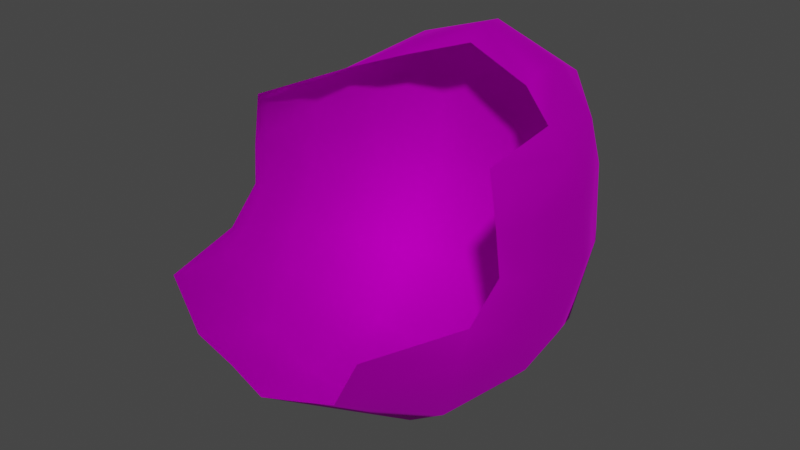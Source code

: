 # Source: Wig_Bob_Hair_GreasedBack.blend  (saved by Blender 4.1.24; exported with 4.5.12 LTS)
import bpy
from mathutils import Matrix  # noqa: F401  (used for matrix-valued properties, if any)

bpy.ops.wm.read_factory_settings(use_empty=True)
scene = bpy.context.scene
scene.name = 'Scene'

# ---- collections
col_collection = bpy.data.collections.new('Collection'); scene.collection.children.link(col_collection)

# ---- images (referenced by path relative to the original .blend; pixels are not part of the script)
import os
ASSET_DIR = os.environ.get("B2B_ASSET_DIR", "")  # directory of the original .blend (textures are referenced by path, not embedded)
HERE = os.path.dirname(os.path.abspath(__file__))  # packed textures are extracted next to this script under _unpacked/

def load_image(name, relpath, width, height, colorspace="sRGB"):
    """Load a texture the original file referenced (path relative to the .blend, or extracted next to this script)."""
    p = next((c for c in (os.path.join(HERE, relpath), os.path.join(ASSET_DIR, relpath)) if relpath and os.path.exists(c)), "")
    if p:
        img = bpy.data.images.load(p, check_existing=True)
        img.name = name
    else:  # same state as the original file: an image datablock whose file is absent (Cycles renders it pink)
        img = bpy.data.images.new(name, width, height)
        img.source = "FILE"
        img.filepath = "//" + (relpath or name)
    img.colorspace_settings.name = colorspace
    return img
img_f_haircurly_long_png = load_image('F_HairCurly_Long.png', 'F_HairCurly_Long.png', 1024, 1024, 'sRGB')

# ---- materials (node trees are filled in below, after node groups)
mat_10___default_001 = bpy.data.materials.new('10 - Default.001')
mat_10___default_001.use_transparent_shadow = False
mat_10___default_001.diffuse_color = (0.5882, 0.5882, 0.5882, 1.0)
mat_10___default_001.roughness = 0.8586
mat_10___default_001.specular_intensity = 0.0
mat_10___default_001.metallic = 1.0

# ---- material node trees
mat_10___default_001.use_nodes = True; mat_10___default_001.node_tree.nodes.clear()
_N = mat_10___default_001.node_tree.nodes; _L = mat_10___default_001.node_tree.links
n0 = _N.new('ShaderNodeBsdfPrincipled'); n0.name = 'Principled BSDF'; n0.location = (10, 300)
n0.distribution = 'GGX'
n0.subsurface_method = 'BURLEY'
n0.inputs[1].default_value = 1.0
n0.inputs[2].default_value = 0.8586
n0.inputs[3].default_value = 1.45
n0.inputs[13].default_value = 0.0
n0.inputs[27].default_value = (0.0, 0.0, 0.0, 1.0)
n1 = _N.new('ShaderNodeOutputMaterial'); n1.name = 'Material Output'; n1.location = (300, 300)
n2 = _N.new('ShaderNodeNormalMap'); n2.name = 'Normal Map'; n2.location = (-300, -300)
n2.label = 'Normal/Map'
n3 = _N.new('ShaderNodeTexImage'); n3.name = 'Image Texture'; n3.location = (-300, 600)
n3.image = img_f_haircurly_long_png
_L.new(n0.outputs[0], n1.inputs[0])
_L.new(n2.outputs[0], n0.inputs[5])
_L.new(n3.outputs[0], n0.inputs[0])
n1.is_active_output = True

# ---- world
world_world = bpy.data.worlds.new('World'); scene.world = world_world
world_world.use_nodes = True; world_world.node_tree.nodes.clear()
_N = world_world.node_tree.nodes; _L = world_world.node_tree.links
n0 = _N.new('ShaderNodeOutputWorld'); n0.name = 'World Output'; n0.location = (300, 300)
n1 = _N.new('ShaderNodeBackground'); n1.name = 'Background'; n1.location = (10, 300)
n1.inputs[0].default_value = (0.05088, 0.05088, 0.05088, 1.0)
_L.new(n1.outputs[0], n0.inputs[0])
n0.is_active_output = True
world_world.color = (0.05088, 0.05088, 0.05088)
world_world.use_sun_shadow = False
world_world.sun_shadow_jitter_overblur = 0.0

# ---- meshes
me_mesh_002 = bpy.data.meshes.new('Mesh.002')
me_mesh_002.from_pydata([(1.079, 1.841, 2.83), (2.774e-07, 1.789, 3.89), (1.01, 1.659, 3.632), (1.202e-07, 1.968, 2.836), (0.8577, 0.8449, 3.637), (3.064e-07, 1.149, 4.123), (2.759e-07, 0.9472, 3.934), (0.9175, 1.011, 3.756), (1.454, 0.397, 3.449), (1.645, 1.223, 2.787), (1.569, 1.111, 3.352), (1.813, 0.2589, 3.249), (1.874, -0.5692, 2.774), (1.96, 0.3899, 2.777), (1.772, -0.6472, 3.286), (3.053e-07, 1.483, 4.095), (0.9828, 1.334, 3.791), (1.731, -0.9034, 2.788), (1.625, -0.9074, 3.45), (1.947, -0.563, 2.173), (1.785, -0.8891, 2.269), (2.029, 0.3956, 1.985), (1.095, 1.765, 1.71), (1.684, 1.232, 1.816), (-5.261e-08, 1.881, 1.695), (1.899, -0.9816, 1.658), (1.75, -1.334, 1.866), (1.98, 0.007277, 1.244), (1.072, 1.325, 0.7201), (1.644, 0.8337, 0.9134), (-2.075e-07, 1.412, 0.6965), (1.825, -0.3541, 0.8865), (0.9417, 0.3845, 0.06869), (1.392, 0.08281, 0.3623), (-3.194e-07, 0.4181, 0.01708), (1.761, -1.518, 1.537), (1.361, -1.22, 0.5451), (0.8034, -1.105, 0.1404), (-3.313e-07, -1.044, 0.03054), (1.339, -2.568, 1.903), (1.015, -2.563, 1.273), (0.513, -2.545, 1.067), (-2.111e-07, -2.616, 0.9281), (-1.079, 1.841, 2.83), (-1.01, 1.659, 3.632), (-0.8577, 0.8449, 3.637), (-0.9175, 1.011, 3.756), (-1.645, 1.223, 2.787), (-1.569, 1.111, 3.352), (-1.813, 0.2589, 3.249), (-1.874, -0.5692, 2.774), (-1.772, -0.6472, 3.286), (-1.96, 0.3899, 2.777), (-0.9828, 1.334, 3.791), (-1.731, -0.9034, 2.788), (-1.625, -0.9074, 3.45), (-1.454, 0.397, 3.449), (-1.947, -0.563, 2.173), (-1.785, -0.8891, 2.269), (-2.029, 0.3956, 1.985), (-1.095, 1.765, 1.71), (-1.684, 1.232, 1.816), (-1.899, -0.9816, 1.658), (-1.75, -1.334, 1.866), (-1.98, 0.007277, 1.244), (-1.072, 1.325, 0.7201), (-1.644, 0.8337, 0.9134), (-1.825, -0.3541, 0.8865), (-0.9417, 0.3845, 0.06869), (-1.392, 0.08281, 0.3623), (-1.761, -1.518, 1.537), (-1.361, -1.22, 0.5451), (-0.8034, -1.105, 0.1404), (-1.339, -2.568, 1.903), (-1.015, -2.563, 1.273), (-0.513, -2.545, 1.067)], [], [(0, 1, 2), (1, 0, 3), (4, 5, 6), (5, 4, 7), (4, 8, 7), (2, 9, 0), (9, 2, 10), (11, 12, 13), (12, 11, 14), (2, 15, 16), (15, 2, 1), (17, 14, 18), (14, 17, 12), (18, 11, 8), (11, 18, 14), (10, 2, 16), (17, 19, 12), (19, 17, 20), (12, 21, 13), (21, 12, 19), (9, 22, 0), (22, 9, 23), (0, 24, 3), (24, 0, 22), (20, 25, 19), (25, 20, 26), (19, 27, 21), (27, 19, 25), (23, 28, 22), (28, 23, 29), (22, 30, 24), (30, 22, 28), (25, 31, 27), (29, 32, 28), (32, 29, 33), (28, 34, 30), (34, 28, 32), (25, 26, 35), (35, 31, 25), (31, 35, 36), (33, 37, 32), (37, 33, 36), (32, 38, 34), (38, 32, 37), (26, 39, 35), (35, 40, 36), (40, 35, 39), (37, 40, 41), (40, 37, 36), (42, 37, 41), (37, 42, 38), (13, 10, 11), (10, 13, 9), (8, 11, 10), (13, 23, 9), (23, 13, 21), (21, 29, 23), (29, 21, 27), (31, 29, 27), (29, 31, 33), (31, 36, 33), (16, 5, 7), (5, 16, 15), (43, 1, 3), (1, 43, 44), (45, 5, 46), (5, 45, 6), (44, 47, 48), (47, 44, 43), (49, 50, 51), (50, 49, 52), (44, 15, 1), (15, 44, 53), (54, 51, 50), (51, 54, 55), (55, 49, 51), (49, 55, 56), (48, 53, 44), (54, 57, 58), (57, 54, 50), (50, 59, 57), (59, 50, 52), (47, 60, 61), (60, 47, 43), (43, 24, 60), (24, 43, 3), (58, 62, 63), (62, 58, 57), (57, 64, 62), (64, 57, 59), (61, 65, 66), (65, 61, 60), (60, 30, 65), (30, 60, 24), (62, 64, 67), (66, 68, 69), (68, 66, 65), (65, 34, 68), (34, 65, 30), (62, 70, 63), (67, 70, 62), (70, 67, 71), (69, 72, 71), (72, 69, 68), (68, 38, 72), (38, 68, 34), (63, 70, 73), (70, 74, 73), (74, 70, 71), (72, 74, 71), (74, 72, 75), (42, 72, 38), (72, 42, 75), (48, 52, 49), (52, 48, 47), (56, 48, 49), (52, 61, 59), (61, 52, 47), (59, 66, 64), (66, 59, 61), (66, 67, 64), (67, 66, 69), (67, 69, 71), (53, 5, 15), (5, 53, 46), (46, 56, 45), (16, 8, 10), (8, 16, 7), (53, 56, 46), (56, 53, 48)])
me_mesh_002.polygons.foreach_set('use_smooth', [True] * 130)
_uv = me_mesh_002.uv_layers.new(name='uvs_0')
_uv.uv.foreach_set('vector', [0.766, 0.4518, 0.6975, 0.3827, 0.769, 0.4062, 0.6975, 0.3827, 0.766, 0.4518, 0.6971, 0.4439, 0.7885, 0.3719, 0.6977, 0.3635, 0.6978, 0.3516, 0.6977, 0.3635, 0.7885, 0.3719, 0.7833, 0.3824, 0.7885, 0.3719, 0.8624, 0.4139, 0.7833, 0.3824, 0.769, 0.4062, 0.8168, 0.4702, 0.766, 0.4518, 0.8168, 0.4702, 0.769, 0.4062, 0.8211, 0.4349, 0.8814, 0.4593, 0.9263, 0.5392, 0.8702, 0.4988, 0.9263, 0.5392, 0.8814, 0.4593, 0.9383, 0.4954, 0.769, 0.4062, 0.6976, 0.3729, 0.7759, 0.3946, 0.6976, 0.3729, 0.769, 0.4062, 0.6975, 0.3827, 0.9504, 0.5476, 0.9383, 0.4954, 0.9582, 0.4879, 0.9383, 0.4954, 0.9504, 0.5476, 0.9263, 0.5392, 0.9582, 0.4879, 0.8814, 0.4593, 0.8624, 0.4139, 0.8814, 0.4593, 0.9582, 0.4879, 0.9383, 0.4954, 0.8211, 0.4349, 0.769, 0.4062, 0.7759, 0.3946, 0.9504, 0.5476, 0.9089, 0.5926, 0.9263, 0.5392, 0.9089, 0.5926, 0.9504, 0.5476, 0.933, 0.6038, 0.9263, 0.5392, 0.8521, 0.5551, 0.8702, 0.4988, 0.8521, 0.5551, 0.9263, 0.5392, 0.9089, 0.5926, 0.8168, 0.4702, 0.7595, 0.5166, 0.766, 0.4518, 0.7595, 0.5166, 0.8168, 0.4702, 0.8014, 0.5296, 0.766, 0.4518, 0.6966, 0.5109, 0.6971, 0.4439, 0.6966, 0.5109, 0.766, 0.4518, 0.7595, 0.5166, 0.933, 0.6038, 0.9001, 0.6564, 0.9089, 0.5926, 0.9001, 0.6564, 0.933, 0.6038, 0.9242, 0.6779, 0.9089, 0.5926, 0.8409, 0.6156, 0.8521, 0.5551, 0.8409, 0.6156, 0.9089, 0.5926, 0.9001, 0.6564, 0.8014, 0.5296, 0.7539, 0.5779, 0.7595, 0.5166, 0.7539, 0.5779, 0.8014, 0.5296, 0.7906, 0.5904, 0.7595, 0.5166, 0.696, 0.5754, 0.6966, 0.5109, 0.696, 0.5754, 0.7595, 0.5166, 0.7539, 0.5779, 0.9001, 0.6564, 0.8308, 0.6522, 0.8409, 0.6156, 0.7906, 0.5904, 0.7478, 0.6451, 0.7539, 0.5779, 0.7478, 0.6451, 0.7906, 0.5904, 0.7798, 0.6503, 0.7539, 0.5779, 0.6953, 0.6494, 0.696, 0.5754, 0.6953, 0.6494, 0.7539, 0.5779, 0.7478, 0.6451, 0.9001, 0.6564, 0.9242, 0.6779, 0.8981, 0.7087, 0.8981, 0.7087, 0.8308, 0.6522, 0.9001, 0.6564, 0.8308, 0.6522, 0.8981, 0.7087, 0.8157, 0.7268, 0.7798, 0.6503, 0.7589, 0.739, 0.7478, 0.6451, 0.7589, 0.739, 0.7798, 0.6503, 0.8157, 0.7268, 0.7478, 0.6451, 0.6944, 0.7438, 0.6953, 0.6494, 0.6944, 0.7438, 0.7478, 0.6451, 0.7589, 0.739, 0.9242, 0.6779, 0.9212, 0.7951, 0.8981, 0.7087, 0.8981, 0.7087, 0.8523, 0.8272, 0.8157, 0.7268, 0.8523, 0.8272, 0.8981, 0.7087, 0.9212, 0.7951, 0.7589, 0.739, 0.8523, 0.8272, 0.7771, 0.8561, 0.8523, 0.8272, 0.7589, 0.739, 0.8157, 0.7268, 0.6933, 0.8681, 0.7589, 0.739, 0.7771, 0.8561, 0.7589, 0.739, 0.6933, 0.8681, 0.6944, 0.7438, 0.8702, 0.4988, 0.8211, 0.4349, 0.8814, 0.4593, 0.8211, 0.4349, 0.8702, 0.4988, 0.8168, 0.4702, 0.8624, 0.4139, 0.8814, 0.4593, 0.8211, 0.4349, 0.8702, 0.4988, 0.8014, 0.5296, 0.8168, 0.4702, 0.8014, 0.5296, 0.8702, 0.4988, 0.8521, 0.5551, 0.8521, 0.5551, 0.7906, 0.5904, 0.8014, 0.5296, 0.7906, 0.5904, 0.8521, 0.5551, 0.8409, 0.6156, 0.8308, 0.6522, 0.7906, 0.5904, 0.8409, 0.6156, 0.7906, 0.5904, 0.8308, 0.6522, 0.7798, 0.6503, 0.8308, 0.6522, 0.8157, 0.7268, 0.7798, 0.6503, 0.7759, 0.3946, 0.6977, 0.3635, 0.7833, 0.3824, 0.6977, 0.3635, 0.7759, 0.3946, 0.6976, 0.3729, 0.6281, 0.4508, 0.6975, 0.3827, 0.6971, 0.4439, 0.6975, 0.3827, 0.6281, 0.4508, 0.6257, 0.4053, 0.6068, 0.3705, 0.6977, 0.3635, 0.6118, 0.3811, 0.6977, 0.3635, 0.6068, 0.3705, 0.6978, 0.3516, 0.6257, 0.4053, 0.5769, 0.4683, 0.5732, 0.433, 0.5769, 0.4683, 0.6257, 0.4053, 0.6281, 0.4508, 0.5125, 0.4562, 0.4663, 0.5353, 0.4549, 0.4914, 0.4663, 0.5353, 0.5125, 0.4562, 0.523, 0.4959, 0.6257, 0.4053, 0.6976, 0.3729, 0.6975, 0.3827, 0.6976, 0.3729, 0.6257, 0.4053, 0.619, 0.3934, 0.4421, 0.5433, 0.4549, 0.4914, 0.4663, 0.5353, 0.4549, 0.4914, 0.4421, 0.5433, 0.4352, 0.4836, 0.4352, 0.4836, 0.5125, 0.4562, 0.4549, 0.4914, 0.5125, 0.4562, 0.4352, 0.4836, 0.5322, 0.4112, 0.5732, 0.433, 0.619, 0.3934, 0.6257, 0.4053, 0.4421, 0.5433, 0.4829, 0.5889, 0.4586, 0.5997, 0.4829, 0.5889, 0.4421, 0.5433, 0.4663, 0.5353, 0.4663, 0.5353, 0.5403, 0.5525, 0.4829, 0.5889, 0.5403, 0.5525, 0.4663, 0.5353, 0.523, 0.4959, 0.5769, 0.4683, 0.6335, 0.5156, 0.5914, 0.5279, 0.6335, 0.5156, 0.5769, 0.4683, 0.6281, 0.4508, 0.6281, 0.4508, 0.6966, 0.5109, 0.6335, 0.5156, 0.6966, 0.5109, 0.6281, 0.4508, 0.6971, 0.4439, 0.4586, 0.5997, 0.4906, 0.6529, 0.4662, 0.6738, 0.4906, 0.6529, 0.4586, 0.5997, 0.4829, 0.5889, 0.4829, 0.5889, 0.5504, 0.6131, 0.4906, 0.6529, 0.5504, 0.6131, 0.4829, 0.5889, 0.5403, 0.5525, 0.5914, 0.5279, 0.638, 0.577, 0.6012, 0.5888, 0.638, 0.577, 0.5914, 0.5279, 0.6335, 0.5156, 0.6335, 0.5156, 0.696, 0.5754, 0.638, 0.577, 0.696, 0.5754, 0.6335, 0.5156, 0.6966, 0.5109, 0.4906, 0.6529, 0.5504, 0.6131, 0.5599, 0.6499, 0.6012, 0.5888, 0.643, 0.6442, 0.6109, 0.6489, 0.643, 0.6442, 0.6012, 0.5888, 0.638, 0.577, 0.638, 0.577, 0.6953, 0.6494, 0.643, 0.6442, 0.6953, 0.6494, 0.638, 0.577, 0.696, 0.5754, 0.4906, 0.6529, 0.4915, 0.7051, 0.4662, 0.6738, 0.5599, 0.6499, 0.4915, 0.7051, 0.4906, 0.6529, 0.4915, 0.7051, 0.5599, 0.6499, 0.5736, 0.7248, 0.6109, 0.6489, 0.6301, 0.7379, 0.5736, 0.7248, 0.6301, 0.7379, 0.6109, 0.6489, 0.643, 0.6442, 0.643, 0.6442, 0.6944, 0.7438, 0.6301, 0.7379, 0.6944, 0.7438, 0.643, 0.6442, 0.6953, 0.6494, 0.4662, 0.6738, 0.4915, 0.7051, 0.4661, 0.7908, 0.4915, 0.7051, 0.5348, 0.8244, 0.4661, 0.7908, 0.5348, 0.8244, 0.4915, 0.7051, 0.5736, 0.7248, 0.6301, 0.7379, 0.5348, 0.8244, 0.5736, 0.7248, 0.5348, 0.8244, 0.6301, 0.7379, 0.6096, 0.8546, 0.6933, 0.8681, 0.6301, 0.7379, 0.6944, 0.7438, 0.6301, 0.7379, 0.6933, 0.8681, 0.6096, 0.8546, 0.5732, 0.433, 0.523, 0.4959, 0.5125, 0.4562, 0.523, 0.4959, 0.5732, 0.433, 0.5769, 0.4683, 0.5322, 0.4112, 0.5732, 0.433, 0.5125, 0.4562, 0.523, 0.4959, 0.5914, 0.5279, 0.5403, 0.5525, 0.5914, 0.5279, 0.523, 0.4959, 0.5769, 0.4683, 0.5403, 0.5525, 0.6012, 0.5888, 0.5504, 0.6131, 0.6012, 0.5888, 0.5403, 0.5525, 0.5914, 0.5279, 0.6012, 0.5888, 0.5599, 0.6499, 0.5504, 0.6131, 0.5599, 0.6499, 0.6012, 0.5888, 0.6109, 0.6489, 0.5599, 0.6499, 0.6109, 0.6489, 0.5736, 0.7248, 0.619, 0.3934, 0.6977, 0.3635, 0.6976, 0.3729, 0.6977, 0.3635, 0.619, 0.3934, 0.6118, 0.3811, 0.6118, 0.3811, 0.5322, 0.4112, 0.6068, 0.3705, 0.7759, 0.3946, 0.8624, 0.4139, 0.8211, 0.4349, 0.8624, 0.4139, 0.7759, 0.3946, 0.7833, 0.3824, 0.619, 0.3934, 0.5322, 0.4112, 0.6118, 0.3811, 0.5322, 0.4112, 0.619, 0.3934, 0.5732, 0.433])
_uv.active_render = True
_uv = me_mesh_002.uv_layers.new(name='UVChannel_1')
_uv.uv.foreach_set('vector', [0.0, 0.0, 0.0, 0.0, 0.0, 0.0, 0.0, 0.0, 0.0, 0.0, 0.0, 0.0, 0.0, 0.0, 0.0, 0.0, 0.0, 0.0, 0.0, 0.0, 0.0, 0.0, 0.0, 0.0, 0.0, 0.0, 0.0, 0.0, 0.0, 0.0, 0.0, 0.0, 0.0, 0.0, 0.0, 0.0, 0.0, 0.0, 0.0, 0.0, 0.0, 0.0, 0.0, 0.0, 0.0, 0.0, 0.0, 0.0, 0.0, 0.0, 0.0, 0.0, 0.0, 0.0, 0.0, 0.0, 0.0, 0.0, 0.0, 0.0, 0.0, 0.0, 0.0, 0.0, 0.0, 0.0, 0.0, 0.0, 0.0, 0.0, 0.0, 0.0, 0.0, 0.0, 0.0, 0.0, 0.0, 0.0, 0.0, 0.0, 0.0, 0.0, 0.0, 0.0, 0.0, 0.0, 0.0, 0.0, 0.0, 0.0, 0.0, 0.0, 0.0, 0.0, 0.0, 0.0, 0.0, 0.0, 0.0, 0.0, 0.0, 0.0, 0.0, 0.0, 0.0, 0.0, 0.0, 0.0, 0.0, 0.0, 0.0, 0.0, 0.0, 0.0, 0.0, 0.0, 0.0, 0.0, 0.0, 0.0, 0.0, 0.0, 0.0, 0.0, 0.0, 0.0, 0.0, 0.0, 0.0, 0.0, 0.0, 0.0, 0.0, 0.0, 0.0, 0.0, 0.0, 0.0, 0.0, 0.0, 0.0, 0.0, 0.0, 0.0, 0.0, 0.0, 0.0, 0.0, 0.0, 0.0, 0.0, 0.0, 0.0, 0.0, 0.0, 0.0, 0.0, 0.0, 0.0, 0.0, 0.0, 0.0, 0.0, 0.0, 0.0, 0.0, 0.0, 0.0, 0.0, 0.0, 0.0, 0.0, 0.0, 0.0, 0.0, 0.0, 0.0, 0.0, 0.0, 0.0, 0.0, 0.0, 0.0, 0.0, 0.0, 0.0, 0.0, 0.0, 0.0, 0.0, 0.0, 0.0, 0.0, 0.0, 0.0, 0.0, 0.0, 0.0, 0.0, 0.0, 0.0, 0.0, 0.0, 0.0, 0.0, 0.0, 0.0, 0.0, 0.0, 0.0, 0.0, 0.0, 0.0, 0.0, 0.0, 0.0, 0.0, 0.0, 0.0, 0.0, 0.0, 0.0, 0.0, 0.0, 0.0, 0.0, 0.0, 0.0, 0.0, 0.0, 0.0, 0.0, 0.0, 0.0, 0.0, 0.0, 0.0, 0.0, 0.0, 0.0, 0.0, 0.0, 0.0, 0.0, 0.0, 0.0, 0.0, 0.0, 0.0, 0.0, 0.0, 0.0, 0.0, 0.0, 0.0, 0.0, 0.0, 0.0, 0.0, 0.0, 0.0, 0.0, 0.0, 0.0, 0.0, 0.0, 0.0, 0.0, 0.0, 0.0, 0.0, 0.0, 0.0, 0.0, 0.0, 0.0, 0.0, 0.0, 0.0, 0.0, 0.0, 0.0, 0.0, 0.0, 0.0, 0.0, 0.0, 0.0, 0.0, 0.0, 0.0, 0.0, 0.0, 0.0, 0.0, 0.0, 0.0, 0.0, 0.0, 0.0, 0.0, 0.0, 0.0, 0.0, 0.0, 0.0, 0.0, 0.0, 0.0, 0.0, 0.0, 0.0, 0.0, 0.0, 0.0, 0.0, 0.0, 0.0, 0.0, 0.0, 0.0, 0.0, 0.0, 0.0, 0.0, 0.0, 0.0, 0.0, 0.0, 0.0, 0.0, 0.0, 0.0, 0.0, 0.0, 0.0, 0.0, 0.0, 0.0, 0.0, 0.0, 0.0, 0.0, 0.0, 0.0, 0.0, 0.0, 0.0, 0.0, 0.0, 0.0, 0.0, 0.0, 0.0, 0.0, 0.0, 0.0, 0.0, 0.0, 0.0, 0.0, 0.0, 0.0, 0.0, 0.0, 0.0, 0.0, 0.0, 0.0, 0.0, 0.0, 0.0, 0.0, 0.0, 0.0, 0.0, 0.0, 0.0, 0.0, 0.0, 0.0, 0.0, 0.0, 0.0, 0.0, 0.0, 0.0, 0.0, 0.0, 0.0, 0.0, 0.0, 0.0, 0.0, 0.0, 0.0, 0.0, 0.0, 0.0, 0.0, 0.0, 0.0, 0.0, 0.0, 0.0, 0.0, 0.0, 0.0, 0.0, 0.0, 0.0, 0.0, 0.0, 0.0, 0.0, 0.0, 0.0, 0.0, 0.0, 0.0, 0.0, 0.0, 0.0, 0.0, 0.0, 0.0, 0.0, 0.0, 0.0, 0.0, 0.0, 0.0, 0.0, 0.0, 0.0, 0.0, 0.0, 0.0, 0.0, 0.0, 0.0, 0.0, 0.0, 0.0, 0.0, 0.0, 0.0, 0.0, 0.0, 0.0, 0.0, 0.0, 0.0, 0.0, 0.0, 0.0, 0.0, 0.0, 0.0, 0.0, 0.0, 0.0, 0.0, 0.0, 0.0, 0.0, 0.0, 0.0, 0.0, 0.0, 0.0, 0.0, 0.0, 0.0, 0.0, 0.0, 0.0, 0.0, 0.0, 0.0, 0.0, 0.0, 0.0, 0.0, 0.0, 0.0, 0.0, 0.0, 0.0, 0.0, 0.0, 0.0, 0.0, 0.0, 0.0, 0.0, 0.0, 0.0, 0.0, 0.0, 0.0, 0.0, 0.0, 0.0, 0.0, 0.0, 0.0, 0.0, 0.0, 0.0, 0.0, 0.0, 0.0, 0.0, 0.0, 0.0, 0.0, 0.0, 0.0, 0.0, 0.0, 0.0, 0.0, 0.0, 0.0, 0.0, 0.0, 0.0, 0.0, 0.0, 0.0, 0.0, 0.0, 0.0, 0.0, 0.0, 0.0, 0.0, 0.0, 0.0, 0.0, 0.0, 0.0, 0.0, 0.0, 0.0, 0.0, 0.0, 0.0, 0.0, 0.0, 0.0, 0.0, 0.0, 0.0, 0.0, 0.0, 0.0, 0.0, 0.0, 0.0, 0.0, 0.0, 0.0, 0.0, 0.0, 0.0, 0.0, 0.0, 0.0, 0.0, 0.0, 0.0, 0.0, 0.0, 0.0, 0.0, 0.0, 0.0, 0.0, 0.0, 0.0, 0.0, 0.0, 0.0, 0.0, 0.0, 0.0, 0.0, 0.0, 0.0, 0.0, 0.0, 0.0, 0.0, 0.0, 0.0, 0.0, 0.0, 0.0, 0.0, 0.0, 0.0, 0.0, 0.0, 0.0, 0.0, 0.0, 0.0, 0.0, 0.0, 0.0, 0.0, 0.0, 0.0, 0.0, 0.0, 0.0, 0.0, 0.0, 0.0, 0.0, 0.0, 0.0, 0.0, 0.0, 0.0, 0.0, 0.0, 0.0, 0.0, 0.0, 0.0, 0.0, 0.0, 0.0, 0.0, 0.0, 0.0, 0.0, 0.0, 0.0, 0.0, 0.0, 0.0, 0.0, 0.0, 0.0, 0.0, 0.0, 0.0, 0.0, 0.0, 0.0, 0.0, 0.0, 0.0, 0.0, 0.0, 0.0, 0.0, 0.0, 0.0, 0.0, 0.0, 0.0, 0.0, 0.0, 0.0, 0.0, 0.0, 0.0, 0.0, 0.0, 0.0, 0.0, 0.0, 0.0, 0.0, 0.0, 0.0, 0.0, 0.0, 0.0, 0.0, 0.0, 0.0, 0.0, 0.0, 0.0, 0.0, 0.0, 0.0, 0.0, 0.0, 0.0, 0.0, 0.0, 0.0, 0.0, 0.0, 0.0, 0.0, 0.0, 0.0, 0.0, 0.0, 0.0, 0.0, 0.0, 0.0, 0.0, 0.0, 0.0, 0.0, 0.0, 0.0, 0.0, 0.0, 0.0, 0.0, 0.0, 0.0, 0.0, 0.0, 0.0, 0.0, 0.0, 0.0, 0.0, 0.0, 0.0, 0.0, 0.0, 0.0, 0.0, 0.0, 0.0, 0.0, 0.0, 0.0, 0.0, 0.0, 0.0, 0.0, 0.0, 0.0, 0.0, 0.0, 0.0, 0.0, 0.0, 0.0, 0.0, 0.0, 0.0, 0.0, 0.0, 0.0, 0.0, 0.0, 0.0, 0.0, 0.0, 0.0, 0.0, 0.0, 0.0, 0.0, 0.0, 0.0, 0.0, 0.0, 0.0, 0.0, 0.0, 0.0, 0.0, 0.0, 0.0])
me_mesh_002.materials.append(mat_10___default_001)
me_mesh_002.use_remesh_fix_poles = True
me_mesh_002.use_remesh_preserve_attributes = False
me_mesh_002.use_mirror_vertex_groups = False
me_mesh_002.update()
me_mesh_002.normals_split_custom_set([tuple(v) for v in zip(*[iter([0.4463, 0.8905, 0.08833, 4.645e-06, 0.7897, 0.6135, 0.4684, 0.7119, 0.5233, 4.645e-06, 0.7897, 0.6135, 0.4463, 0.8905, 0.08833, 1.412e-07, 0.998, 0.0627, 0.003792, -0.5978, 0.8016, 1.951e-07, -0.3257, 0.9455, -2.353e-06, -0.6595, 0.7517, 1.951e-07, -0.3257, 0.9455, 0.003792, -0.5978, 0.8016, 0.314, -0.2914, 0.9036, 0.003792, -0.5978, 0.8016, 0.5023, -0.01196, 0.8646, 0.314, -0.2914, 0.9036, 0.4684, 0.7119, 0.5233, 0.8406, 0.5248, 0.1342, 0.4463, 0.8905, 0.08833, 0.8406, 0.5248, 0.1342, 0.4684, 0.7119, 0.5233, 0.7761, 0.318, 0.5445, 0.83, 0.07723, 0.5524, 0.9619, -0.2317, 0.1449, 0.975, 0.1468, 0.167, 0.9619, -0.2317, 0.1449, 0.83, 0.07723, 0.5524, 0.8656, -0.1583, 0.475, 0.4684, 0.7119, 0.5233, 1.89e-06, 0.2393, 0.9709, 0.4629, 0.186, 0.8667, 1.89e-06, 0.2393, 0.9709, 0.4684, 0.7119, 0.5233, 4.645e-06, 0.7897, 0.6135, 0.908, -0.4026, 0.1156, 0.8656, -0.1583, 0.475, 0.8446, -0.224, 0.4863, 0.8656, -0.1583, 0.475, 0.908, -0.4026, 0.1156, 0.9619, -0.2317, 0.1449, 0.8446, -0.224, 0.4863, 0.83, 0.07723, 0.5524, 0.5023, -0.01196, 0.8646, 0.83, 0.07723, 0.5524, 0.8446, -0.224, 0.4863, 0.8656, -0.1583, 0.475, 0.7761, 0.318, 0.5445, 0.4684, 0.7119, 0.5233, 0.4629, 0.186, 0.8667, 0.908, -0.4026, 0.1156, 0.9772, -0.1952, 0.08377, 0.9619, -0.2317, 0.1449, 0.9772, -0.1952, 0.08377, 0.908, -0.4026, 0.1156, 0.9182, -0.362, 0.161, 0.9619, -0.2317, 0.1449, 0.9856, 0.1672, -0.02527, 0.975, 0.1468, 0.167, 0.9856, 0.1672, -0.02527, 0.9619, -0.2317, 0.1449, 0.9772, -0.1952, 0.08377, 0.8406, 0.5248, 0.1342, 0.4138, 0.884, -0.2175, 0.4463, 0.8905, 0.08833, 0.4138, 0.884, -0.2175, 0.8406, 0.5248, 0.1342, 0.8244, 0.552, -0.1251, 0.4463, 0.8905, 0.08833, 2.034e-08, 0.9691, -0.2467, 1.412e-07, 0.998, 0.0627, 2.034e-08, 0.9691, -0.2467, 0.4463, 0.8905, 0.08833, 0.4138, 0.884, -0.2175, 0.9182, -0.362, 0.161, 0.967, -0.2469, -0.06229, 0.9772, -0.1952, 0.08377, 0.967, -0.2469, -0.06229, 0.9182, -0.362, 0.161, 0.9314, -0.3022, 0.2028, 0.9772, -0.1952, 0.08377, 0.9605, 0.06326, -0.2709, 0.9856, 0.1672, -0.02527, 0.9605, 0.06326, -0.2709, 0.9772, -0.1952, 0.08377, 0.967, -0.2469, -0.06229, 0.8244, 0.552, -0.1251, 0.3837, 0.6972, -0.6056, 0.4138, 0.884, -0.2175, 0.3837, 0.6972, -0.6056, 0.8244, 0.552, -0.1251, 0.7889, 0.4053, -0.4619, 0.4138, 0.884, -0.2175, -2.1e-07, 0.7684, -0.64, 2.034e-08, 0.9691, -0.2467, -2.1e-07, 0.7684, -0.64, 0.4138, 0.884, -0.2175, 0.3837, 0.6972, -0.6056, 0.967, -0.2469, -0.06229, 0.87, -0.08901, -0.4849, 0.9605, 0.06326, -0.2709, 0.7889, 0.4053, -0.4619, 0.3357, 0.2488, -0.9085, 0.3837, 0.6972, -0.6056, 0.3357, 0.2488, -0.9085, 0.7889, 0.4053, -0.4619, 0.6763, 0.07789, -0.7325, 0.3837, 0.6972, -0.6056, -1.184e-06, 0.2829, -0.9591, -2.1e-07, 0.7684, -0.64, -1.184e-06, 0.2829, -0.9591, 0.3837, 0.6972, -0.6056, 0.3357, 0.2488, -0.9085, 0.967, -0.2469, -0.06229, 0.9314, -0.3022, 0.2028, 0.9215, -0.3538, -0.1602, 0.9215, -0.3538, -0.1602, 0.87, -0.08901, -0.4849, 0.967, -0.2469, -0.06229, 0.87, -0.08901, -0.4849, 0.9215, -0.3538, -0.1602, 0.6594, -0.3408, -0.6701, 0.6763, 0.07789, -0.7325, 0.3048, -0.2963, -0.9051, 0.3357, 0.2488, -0.9085, 0.3048, -0.2963, -0.9051, 0.6763, 0.07789, -0.7325, 0.6594, -0.3408, -0.6701, 0.3357, 0.2488, -0.9085, -3.654e-06, -0.2728, -0.9621, -1.184e-06, 0.2829, -0.9591, -3.654e-06, -0.2728, -0.9621, 0.3357, 0.2488, -0.9085, 0.3048, -0.2963, -0.9051, 0.9314, -0.3022, 0.2028, 0.833, -0.4384, -0.3375, 0.9215, -0.3538, -0.1602, 0.9215, -0.3538, -0.1602, 0.6173, -0.5063, -0.6022, 0.6594, -0.3408, -0.6701, 0.6173, -0.5063, -0.6022, 0.9215, -0.3538, -0.1602, 0.833, -0.4384, -0.3375, 0.3048, -0.2963, -0.9051, 0.6173, -0.5063, -0.6022, 0.2662, -0.5323, -0.8036, 0.6173, -0.5063, -0.6022, 0.3048, -0.2963, -0.9051, 0.6594, -0.3408, -0.6701, -2.517e-06, -0.5296, -0.8482, 0.3048, -0.2963, -0.9051, 0.2662, -0.5323, -0.8036, 0.3048, -0.2963, -0.9051, -2.517e-06, -0.5296, -0.8482, -3.654e-06, -0.2728, -0.9621, 0.975, 0.1468, 0.167, 0.7761, 0.318, 0.5445, 0.83, 0.07723, 0.5524, 0.7761, 0.318, 0.5445, 0.975, 0.1468, 0.167, 0.8406, 0.5248, 0.1342, 0.5023, -0.01196, 0.8646, 0.83, 0.07723, 0.5524, 0.7761, 0.318, 0.5445, 0.975, 0.1468, 0.167, 0.8244, 0.552, -0.1251, 0.8406, 0.5248, 0.1342, 0.8244, 0.552, -0.1251, 0.975, 0.1468, 0.167, 0.9856, 0.1672, -0.02527, 0.9856, 0.1672, -0.02527, 0.7889, 0.4053, -0.4619, 0.8244, 0.552, -0.1251, 0.7889, 0.4053, -0.4619, 0.9856, 0.1672, -0.02527, 0.9605, 0.06326, -0.2709, 0.87, -0.08901, -0.4849, 0.7889, 0.4053, -0.4619, 0.9605, 0.06326, -0.2709, 0.7889, 0.4053, -0.4619, 0.87, -0.08901, -0.4849, 0.6763, 0.07789, -0.7325, 0.87, -0.08901, -0.4849, 0.6594, -0.3408, -0.6701, 0.6763, 0.07789, -0.7325, 0.4629, 0.186, 0.8667, 1.951e-07, -0.3257, 0.9455, 0.314, -0.2914, 0.9036, 1.951e-07, -0.3257, 0.9455, 0.4629, 0.186, 0.8667, 1.89e-06, 0.2393, 0.9709, -0.4463, 0.8905, 0.08833, 4.645e-06, 0.7897, 0.6135, 1.412e-07, 0.998, 0.0627, 4.645e-06, 0.7897, 0.6135, -0.4463, 0.8905, 0.08833, -0.4684, 0.7119, 0.5233, -0.003793, -0.5978, 0.8016, 1.951e-07, -0.3257, 0.9455, -0.314, -0.2914, 0.9036, 1.951e-07, -0.3257, 0.9455, -0.003793, -0.5978, 0.8016, -2.353e-06, -0.6595, 0.7517, -0.4684, 0.7119, 0.5233, -0.8406, 0.5248, 0.1342, -0.7761, 0.318, 0.5445, -0.8406, 0.5248, 0.1342, -0.4684, 0.7119, 0.5233, -0.4463, 0.8905, 0.08833, -0.83, 0.07723, 0.5524, -0.9619, -0.2317, 0.1449, -0.8656, -0.1583, 0.475, -0.9619, -0.2317, 0.1449, -0.83, 0.07723, 0.5524, -0.975, 0.1468, 0.167, -0.4684, 0.7119, 0.5233, 1.89e-06, 0.2393, 0.9709, 4.645e-06, 0.7897, 0.6135, 1.89e-06, 0.2393, 0.9709, -0.4684, 0.7119, 0.5233, -0.4629, 0.186, 0.8667, -0.908, -0.4027, 0.1156, -0.8656, -0.1583, 0.475, -0.9619, -0.2317, 0.1449, -0.8656, -0.1583, 0.475, -0.908, -0.4027, 0.1156, -0.8446, -0.224, 0.4863, -0.8446, -0.224, 0.4863, -0.83, 0.07723, 0.5524, -0.8656, -0.1583, 0.475, -0.83, 0.07723, 0.5524, -0.8446, -0.224, 0.4863, -0.5023, -0.01196, 0.8646, -0.7761, 0.318, 0.5445, -0.4629, 0.186, 0.8667, -0.4684, 0.7119, 0.5233, -0.908, -0.4027, 0.1156, -0.9772, -0.1952, 0.08377, -0.9182, -0.362, 0.161, -0.9772, -0.1952, 0.08377, -0.908, -0.4027, 0.1156, -0.9619, -0.2317, 0.1449, -0.9619, -0.2317, 0.1449, -0.9856, 0.1672, -0.02527, -0.9772, -0.1952, 0.08377, -0.9856, 0.1672, -0.02527, -0.9619, -0.2317, 0.1449, -0.975, 0.1468, 0.167, -0.8406, 0.5248, 0.1342, -0.4138, 0.884, -0.2175, -0.8244, 0.552, -0.1251, -0.4138, 0.884, -0.2175, -0.8406, 0.5248, 0.1342, -0.4463, 0.8905, 0.08833, -0.4463, 0.8905, 0.08833, 2.034e-08, 0.9691, -0.2467, -0.4138, 0.884, -0.2175, 2.034e-08, 0.9691, -0.2467, -0.4463, 0.8905, 0.08833, 1.412e-07, 0.998, 0.0627, -0.9182, -0.362, 0.161, -0.967, -0.2469, -0.0623, -0.9314, -0.3022, 0.2028, -0.967, -0.2469, -0.0623, -0.9182, -0.362, 0.161, -0.9772, -0.1952, 0.08377, -0.9772, -0.1952, 0.08377, -0.9605, 0.06326, -0.2709, -0.967, -0.2469, -0.0623, -0.9605, 0.06326, -0.2709, -0.9772, -0.1952, 0.08377, -0.9856, 0.1672, -0.02527, -0.8244, 0.552, -0.1251, -0.3837, 0.6972, -0.6056, -0.7889, 0.4053, -0.4619, -0.3837, 0.6972, -0.6056, -0.8244, 0.552, -0.1251, -0.4138, 0.884, -0.2175, -0.4138, 0.884, -0.2175, -2.1e-07, 0.7684, -0.64, -0.3837, 0.6972, -0.6056, -2.1e-07, 0.7684, -0.64, -0.4138, 0.884, -0.2175, 2.034e-08, 0.9691, -0.2467, -0.967, -0.2469, -0.0623, -0.9605, 0.06326, -0.2709, -0.87, -0.08901, -0.4849, -0.7889, 0.4053, -0.4619, -0.3357, 0.2488, -0.9085, -0.6763, 0.07789, -0.7325, -0.3357, 0.2488, -0.9085, -0.7889, 0.4053, -0.4619, -0.3837, 0.6972, -0.6056, -0.3837, 0.6972, -0.6056, -1.184e-06, 0.2829, -0.9591, -0.3357, 0.2488, -0.9085, -1.184e-06, 0.2829, -0.9591, -0.3837, 0.6972, -0.6056, -2.1e-07, 0.7684, -0.64, -0.967, -0.2469, -0.0623, -0.9215, -0.3538, -0.1602, -0.9314, -0.3022, 0.2028, -0.87, -0.08901, -0.4849, -0.9215, -0.3538, -0.1602, -0.967, -0.2469, -0.0623, -0.9215, -0.3538, -0.1602, -0.87, -0.08901, -0.4849, -0.6594, -0.3408, -0.6701, -0.6763, 0.07789, -0.7325, -0.3048, -0.2963, -0.9051, -0.6594, -0.3408, -0.6701, -0.3048, -0.2963, -0.9051, -0.6763, 0.07789, -0.7325, -0.3357, 0.2488, -0.9085, -0.3357, 0.2488, -0.9085, -3.654e-06, -0.2728, -0.9621, -0.3048, -0.2963, -0.9051, -3.654e-06, -0.2728, -0.9621, -0.3357, 0.2488, -0.9085, -1.184e-06, 0.2829, -0.9591, -0.9314, -0.3022, 0.2028, -0.9215, -0.3538, -0.1602, -0.833, -0.4384, -0.3375, -0.9215, -0.3538, -0.1602, -0.6173, -0.5063, -0.6022, -0.833, -0.4384, -0.3375, -0.6173, -0.5063, -0.6022, -0.9215, -0.3538, -0.1602, -0.6594, -0.3408, -0.6701, -0.3048, -0.2963, -0.9051, -0.6173, -0.5063, -0.6022, -0.6594, -0.3408, -0.6701, -0.6173, -0.5063, -0.6022, -0.3048, -0.2963, -0.9051, -0.2662, -0.5323, -0.8036, -2.517e-06, -0.5296, -0.8482, -0.3048, -0.2963, -0.9051, -3.654e-06, -0.2728, -0.9621, -0.3048, -0.2963, -0.9051, -2.517e-06, -0.5296, -0.8482, -0.2662, -0.5323, -0.8036, -0.7761, 0.318, 0.5445, -0.975, 0.1468, 0.167, -0.83, 0.07723, 0.5524, -0.975, 0.1468, 0.167, -0.7761, 0.318, 0.5445, -0.8406, 0.5248, 0.1342, -0.5023, -0.01196, 0.8646, -0.7761, 0.318, 0.5445, -0.83, 0.07723, 0.5524, -0.975, 0.1468, 0.167, -0.8244, 0.552, -0.1251, -0.9856, 0.1672, -0.02527, -0.8244, 0.552, -0.1251, -0.975, 0.1468, 0.167, -0.8406, 0.5248, 0.1342, -0.9856, 0.1672, -0.02527, -0.7889, 0.4053, -0.4619, -0.9605, 0.06326, -0.2709, -0.7889, 0.4053, -0.4619, -0.9856, 0.1672, -0.02527, -0.8244, 0.552, -0.1251, -0.7889, 0.4053, -0.4619, -0.87, -0.08901, -0.4849, -0.9605, 0.06326, -0.2709, -0.87, -0.08901, -0.4849, -0.7889, 0.4053, -0.4619, -0.6763, 0.07789, -0.7325, -0.87, -0.08901, -0.4849, -0.6763, 0.07789, -0.7325, -0.6594, -0.3408, -0.6701, -0.4629, 0.186, 0.8667, 1.951e-07, -0.3257, 0.9455, 1.89e-06, 0.2393, 0.9709, 1.951e-07, -0.3257, 0.9455, -0.4629, 0.186, 0.8667, -0.314, -0.2914, 0.9036, -0.314, -0.2914, 0.9036, -0.5023, -0.01196, 0.8646, -0.003793, -0.5978, 0.8016, 0.4629, 0.186, 0.8667, 0.5023, -0.01196, 0.8646, 0.7761, 0.318, 0.5445, 0.5023, -0.01196, 0.8646, 0.4629, 0.186, 0.8667, 0.314, -0.2914, 0.9036, -0.4629, 0.186, 0.8667, -0.5023, -0.01196, 0.8646, -0.314, -0.2914, 0.9036, -0.5023, -0.01196, 0.8646, -0.4629, 0.186, 0.8667, -0.7761, 0.318, 0.5445])] * 3)])

# ---- objects
ob_boxofjars003 = bpy.data.objects.new('BoxOfJars003', me_mesh_002)

# ---- transforms, parenting, visibility, modifiers, constraints
ob_boxofjars003.location = (0.0, 0.0, 0.0)
ob_boxofjars003.rotation_euler = (-1.629e-07, 0.0, 0.0)
ob_boxofjars003.scale = (0.0254, 0.0254, 0.0254)
ob_boxofjars003.color = (0.8, 0.8, 0.8, 1.0)
ob_boxofjars003.lineart.crease_threshold = 0.0

# ---- collection membership
col_collection.objects.link(ob_boxofjars003)

# ---- scene / render settings (as saved in the file)
scene.frame_start = 1; scene.frame_end = 250; scene.frame_set(1)
scene.render.engine = 'BLENDER_EEVEE_NEXT'
scene.cycles.use_denoising = False
scene.cycles.samples = 128
scene.cycles.sampling_pattern = 'TABULATED_SOBOL'
scene.cycles.use_adaptive_sampling = False
scene.cycles.use_light_tree = False
scene.eevee.ray_tracing_options.trace_max_roughness = 0.0
scene.view_settings.view_transform = 'Filmic'
bpy.context.view_layer.update()

# ---- added for rendering (the .blend has no active camera and no usable light): camera, sun
cam_auto = bpy.data.cameras.new('AutoCamera')
cam_auto.lens = 50.0
cam_auto.sensor_width = 36.0
cam_auto.clip_end = 1000.0
ob_auto_camera = bpy.data.objects.new('AutoCamera', cam_auto)
scene.collection.objects.link(ob_auto_camera)
ob_auto_camera.location = (0.185045, -0.230284, 0.20062)
ob_auto_camera.rotation_euler = (1.09748, -7.21219e-08, 0.694738)
scene.camera = ob_auto_camera
light_auto_sun = bpy.data.lights.new('AutoSun', 'SUN')
light_auto_sun.energy = 3.0
light_auto_sun.angle = 0.0523599
ob_auto_sun = bpy.data.objects.new('AutoSun', light_auto_sun)
scene.collection.objects.link(ob_auto_sun)
ob_auto_sun.rotation_euler = (0.872665, 0.174533, 0.523599)
bpy.context.view_layer.update()
